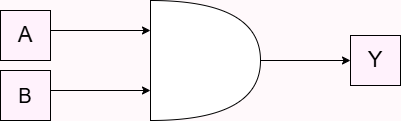

The diagram above was exported from draw.io. Its source (the exported page's mxGraphModel, read from the mxfile embedded in the PNG):
<mxGraphModel dx="778" dy="454" grid="0" gridSize="10" guides="0" tooltips="1" connect="0" arrows="0" fold="1" page="1" pageScale="1" pageWidth="1100" pageHeight="850" background="light-dark(#FFFFFF,#FFF9FB)" math="0" shadow="0">
  <root>
    <mxCell id="0" />
    <mxCell id="1" parent="0" />
    <mxCell id="p0XH0UAngYRm_QPfoDVS-7" edge="1" parent="1" source="p0XH0UAngYRm_QPfoDVS-1" style="edgeStyle=orthogonalEdgeStyle;rounded=0;orthogonalLoop=1;jettySize=auto;html=1;exitX=1;exitY=0.5;exitDx=0;exitDy=0;exitPerimeter=0;strokeColor=light-dark(#000000,#000000);">
      <mxGeometry relative="1" as="geometry">
        <mxPoint x="560" y="260" as="targetPoint" />
      </mxGeometry>
    </mxCell>
    <mxCell id="p0XH0UAngYRm_QPfoDVS-1" parent="1" style="shape=or;whiteSpace=wrap;html=1;fillColor=light-dark(#FFFFFF,#FFFFFF);labelBorderColor=light-dark(#000000,#000000);strokeColor=light-dark(#000000,#000000);" value="" vertex="1">
      <mxGeometry height="120" width="110" x="360" y="200" as="geometry" />
    </mxCell>
    <mxCell id="p0XH0UAngYRm_QPfoDVS-3" edge="1" parent="1" style="edgeStyle=none;orthogonalLoop=1;jettySize=auto;html=1;rounded=0;strokeColor=light-dark(#000000,#000000);" value="">
      <mxGeometry relative="1" width="100" as="geometry">
        <Array as="points" />
        <mxPoint x="260" y="290" as="sourcePoint" />
        <mxPoint x="360" y="290" as="targetPoint" />
      </mxGeometry>
    </mxCell>
    <mxCell id="p0XH0UAngYRm_QPfoDVS-4" edge="1" parent="1" style="edgeStyle=none;orthogonalLoop=1;jettySize=auto;html=1;rounded=0;strokeColor=light-dark(#000000,#000000);" value="">
      <mxGeometry relative="1" width="100" as="geometry">
        <Array as="points" />
        <mxPoint x="260" y="230" as="sourcePoint" />
        <mxPoint x="360" y="230" as="targetPoint" />
      </mxGeometry>
    </mxCell>
    <mxCell id="p0XH0UAngYRm_QPfoDVS-13" parent="1" style="whiteSpace=wrap;html=1;aspect=fixed;fillColor=light-dark(#FFFFFF,#FFF2FC);fontColor=light-dark(#000000,#080808);fontSize=22;strokeColor=light-dark(#000000,#000000);" value="A" vertex="1">
      <mxGeometry height="50" width="50" x="210" y="210" as="geometry" />
    </mxCell>
    <mxCell id="p0XH0UAngYRm_QPfoDVS-14" parent="1" style="whiteSpace=wrap;html=1;aspect=fixed;fillColor=light-dark(#FFFFFF,#FFF2FC);strokeColor=light-dark(#000000,#000000);" value="&lt;font style=&quot;color: light-dark(rgb(0, 0, 0), rgb(0, 0, 0)); font-size: 20px;&quot;&gt;B&lt;/font&gt;" vertex="1">
      <mxGeometry height="50" width="50" x="210" y="270" as="geometry" />
    </mxCell>
    <mxCell id="p0XH0UAngYRm_QPfoDVS-15" parent="1" style="whiteSpace=wrap;html=1;aspect=fixed;fillColor=light-dark(#FFFFFF,#FFF2FC);labelBorderColor=none;textShadow=0;strokeColor=light-dark(#000000,#000000);" value="&lt;font style=&quot;color: light-dark(rgb(0, 0, 0), rgb(0, 0, 0)); font-size: 22px;&quot;&gt;Y&lt;/font&gt;" vertex="1">
      <mxGeometry height="50" width="50" x="560" y="235" as="geometry" />
    </mxCell>
  </root>
</mxGraphModel>